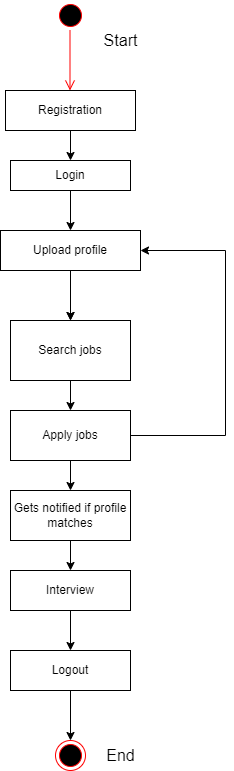

The diagram above was exported from draw.io. Its source (the exported page's mxGraphModel, read from the mxfile embedded in the PNG):
<mxGraphModel dx="868" dy="393" grid="1" gridSize="10" guides="1" tooltips="1" connect="1" arrows="1" fold="1" page="1" pageScale="1" pageWidth="850" pageHeight="1100" math="0" shadow="0">
  <root>
    <mxCell id="0" />
    <mxCell id="1" parent="0" />
    <mxCell id="mI_dYx6uttUO19nawETC-2" value="Registration" style="rounded=0;whiteSpace=wrap;html=1;" parent="1" vertex="1">
      <mxGeometry x="320" y="130" width="130" height="40" as="geometry" />
    </mxCell>
    <mxCell id="mI_dYx6uttUO19nawETC-3" value="Login" style="rounded=0;whiteSpace=wrap;html=1;" parent="1" vertex="1">
      <mxGeometry x="325" y="200" width="120" height="30" as="geometry" />
    </mxCell>
    <mxCell id="mI_dYx6uttUO19nawETC-26" value="" style="edgeStyle=orthogonalEdgeStyle;rounded=0;orthogonalLoop=1;jettySize=auto;html=1;" parent="1" source="mI_dYx6uttUO19nawETC-4" edge="1">
      <mxGeometry relative="1" as="geometry">
        <mxPoint x="385" y="360" as="targetPoint" />
      </mxGeometry>
    </mxCell>
    <mxCell id="mI_dYx6uttUO19nawETC-4" value="Upload profile" style="rounded=0;whiteSpace=wrap;html=1;" parent="1" vertex="1">
      <mxGeometry x="315" y="270" width="140" height="40" as="geometry" />
    </mxCell>
    <mxCell id="mI_dYx6uttUO19nawETC-19" value="" style="ellipse;html=1;shape=endState;fillColor=#000000;strokeColor=#ff0000;" parent="1" vertex="1">
      <mxGeometry x="370" y="780" width="30" height="30" as="geometry" />
    </mxCell>
    <mxCell id="mI_dYx6uttUO19nawETC-21" value="" style="endArrow=classic;html=1;rounded=0;exitX=0.5;exitY=1;exitDx=0;exitDy=0;entryX=0.5;entryY=0;entryDx=0;entryDy=0;" parent="1" source="mI_dYx6uttUO19nawETC-2" target="mI_dYx6uttUO19nawETC-3" edge="1">
      <mxGeometry width="50" height="50" relative="1" as="geometry">
        <mxPoint x="400" y="260" as="sourcePoint" />
        <mxPoint x="450" y="210" as="targetPoint" />
      </mxGeometry>
    </mxCell>
    <mxCell id="mI_dYx6uttUO19nawETC-23" value="" style="endArrow=classic;html=1;rounded=0;exitX=0.5;exitY=1;exitDx=0;exitDy=0;entryX=0.5;entryY=0;entryDx=0;entryDy=0;" parent="1" source="mI_dYx6uttUO19nawETC-3" target="mI_dYx6uttUO19nawETC-4" edge="1">
      <mxGeometry width="50" height="50" relative="1" as="geometry">
        <mxPoint x="400" y="260" as="sourcePoint" />
        <mxPoint x="450" y="210" as="targetPoint" />
      </mxGeometry>
    </mxCell>
    <mxCell id="mI_dYx6uttUO19nawETC-24" value="" style="endArrow=classic;html=1;rounded=0;entryX=0.5;entryY=0;entryDx=0;entryDy=0;" parent="1" edge="1">
      <mxGeometry width="50" height="50" relative="1" as="geometry">
        <mxPoint x="385" y="320" as="sourcePoint" />
        <mxPoint x="385" y="360" as="targetPoint" />
        <Array as="points" />
      </mxGeometry>
    </mxCell>
    <mxCell id="mI_dYx6uttUO19nawETC-25" style="edgeStyle=orthogonalEdgeStyle;rounded=0;orthogonalLoop=1;jettySize=auto;html=1;exitX=0.5;exitY=1;exitDx=0;exitDy=0;" parent="1" source="mI_dYx6uttUO19nawETC-4" target="mI_dYx6uttUO19nawETC-4" edge="1">
      <mxGeometry relative="1" as="geometry" />
    </mxCell>
    <mxCell id="mI_dYx6uttUO19nawETC-57" value="Start" style="text;html=1;resizable=0;autosize=1;align=center;verticalAlign=middle;points=[];fillColor=none;strokeColor=none;rounded=0;fontSize=16;" parent="1" vertex="1">
      <mxGeometry x="410" y="70" width="50" height="20" as="geometry" />
    </mxCell>
    <mxCell id="mI_dYx6uttUO19nawETC-58" value="End" style="text;html=1;resizable=0;autosize=1;align=center;verticalAlign=middle;points=[];fillColor=none;strokeColor=none;rounded=0;fontSize=16;" parent="1" vertex="1">
      <mxGeometry x="415" y="785" width="40" height="20" as="geometry" />
    </mxCell>
    <mxCell id="mI_dYx6uttUO19nawETC-59" value="" style="ellipse;html=1;shape=startState;fillColor=#000000;strokeColor=#ff0000;fontSize=16;" parent="1" vertex="1">
      <mxGeometry x="370" y="40" width="30" height="30" as="geometry" />
    </mxCell>
    <mxCell id="mI_dYx6uttUO19nawETC-66" value="" style="edgeStyle=orthogonalEdgeStyle;html=1;verticalAlign=bottom;endArrow=open;endSize=8;strokeColor=#ff0000;rounded=0;fontSize=16;" parent="1" edge="1">
      <mxGeometry relative="1" as="geometry">
        <mxPoint x="384.5" y="130" as="targetPoint" />
        <mxPoint x="384.5" y="70" as="sourcePoint" />
      </mxGeometry>
    </mxCell>
    <mxCell id="KpW03zCnXzRzNrZ8fvkE-1" value="Search jobs" style="rounded=0;whiteSpace=wrap;html=1;" vertex="1" parent="1">
      <mxGeometry x="325" y="360" width="120" height="60" as="geometry" />
    </mxCell>
    <mxCell id="KpW03zCnXzRzNrZ8fvkE-2" value="Interview" style="rounded=0;whiteSpace=wrap;html=1;" vertex="1" parent="1">
      <mxGeometry x="325" y="610" width="120" height="40" as="geometry" />
    </mxCell>
    <mxCell id="KpW03zCnXzRzNrZ8fvkE-3" value="Apply jobs" style="rounded=0;whiteSpace=wrap;html=1;" vertex="1" parent="1">
      <mxGeometry x="325" y="450" width="120" height="50" as="geometry" />
    </mxCell>
    <mxCell id="KpW03zCnXzRzNrZ8fvkE-4" value="Logout" style="rounded=0;whiteSpace=wrap;html=1;" vertex="1" parent="1">
      <mxGeometry x="325" y="690" width="120" height="40" as="geometry" />
    </mxCell>
    <mxCell id="KpW03zCnXzRzNrZ8fvkE-5" value="Gets notified if profile matches" style="rounded=0;whiteSpace=wrap;html=1;" vertex="1" parent="1">
      <mxGeometry x="325" y="530" width="120" height="50" as="geometry" />
    </mxCell>
    <mxCell id="KpW03zCnXzRzNrZ8fvkE-6" value="" style="endArrow=classic;html=1;rounded=0;exitX=0.5;exitY=1;exitDx=0;exitDy=0;entryX=0.5;entryY=0;entryDx=0;entryDy=0;" edge="1" parent="1" source="KpW03zCnXzRzNrZ8fvkE-1" target="KpW03zCnXzRzNrZ8fvkE-3">
      <mxGeometry width="50" height="50" relative="1" as="geometry">
        <mxPoint x="400" y="570" as="sourcePoint" />
        <mxPoint x="450" y="520" as="targetPoint" />
      </mxGeometry>
    </mxCell>
    <mxCell id="KpW03zCnXzRzNrZ8fvkE-7" value="" style="endArrow=classic;html=1;rounded=0;exitX=0.5;exitY=1;exitDx=0;exitDy=0;entryX=0.5;entryY=0;entryDx=0;entryDy=0;" edge="1" parent="1" source="KpW03zCnXzRzNrZ8fvkE-3" target="KpW03zCnXzRzNrZ8fvkE-5">
      <mxGeometry width="50" height="50" relative="1" as="geometry">
        <mxPoint x="400" y="570" as="sourcePoint" />
        <mxPoint x="450" y="520" as="targetPoint" />
      </mxGeometry>
    </mxCell>
    <mxCell id="KpW03zCnXzRzNrZ8fvkE-8" value="" style="endArrow=classic;html=1;rounded=0;exitX=0.5;exitY=1;exitDx=0;exitDy=0;entryX=0.5;entryY=0;entryDx=0;entryDy=0;" edge="1" parent="1" source="KpW03zCnXzRzNrZ8fvkE-5" target="KpW03zCnXzRzNrZ8fvkE-2">
      <mxGeometry width="50" height="50" relative="1" as="geometry">
        <mxPoint x="400" y="570" as="sourcePoint" />
        <mxPoint x="450" y="520" as="targetPoint" />
      </mxGeometry>
    </mxCell>
    <mxCell id="KpW03zCnXzRzNrZ8fvkE-9" value="" style="endArrow=classic;html=1;rounded=0;exitX=0.5;exitY=1;exitDx=0;exitDy=0;entryX=0.5;entryY=0;entryDx=0;entryDy=0;" edge="1" parent="1" source="KpW03zCnXzRzNrZ8fvkE-2" target="KpW03zCnXzRzNrZ8fvkE-4">
      <mxGeometry width="50" height="50" relative="1" as="geometry">
        <mxPoint x="400" y="770" as="sourcePoint" />
        <mxPoint x="450" y="720" as="targetPoint" />
      </mxGeometry>
    </mxCell>
    <mxCell id="KpW03zCnXzRzNrZ8fvkE-10" value="" style="endArrow=classic;html=1;rounded=0;exitX=0.5;exitY=1;exitDx=0;exitDy=0;" edge="1" parent="1" source="KpW03zCnXzRzNrZ8fvkE-4">
      <mxGeometry width="50" height="50" relative="1" as="geometry">
        <mxPoint x="400" y="860" as="sourcePoint" />
        <mxPoint x="385" y="780" as="targetPoint" />
      </mxGeometry>
    </mxCell>
    <mxCell id="KpW03zCnXzRzNrZ8fvkE-12" value="" style="endArrow=none;html=1;rounded=0;" edge="1" parent="1">
      <mxGeometry width="50" height="50" relative="1" as="geometry">
        <mxPoint x="540" y="475" as="sourcePoint" />
        <mxPoint x="540" y="290" as="targetPoint" />
      </mxGeometry>
    </mxCell>
    <mxCell id="KpW03zCnXzRzNrZ8fvkE-14" value="" style="endArrow=none;html=1;rounded=0;exitX=1;exitY=0.5;exitDx=0;exitDy=0;" edge="1" parent="1" source="KpW03zCnXzRzNrZ8fvkE-3">
      <mxGeometry width="50" height="50" relative="1" as="geometry">
        <mxPoint x="400" y="460" as="sourcePoint" />
        <mxPoint x="540" y="475" as="targetPoint" />
      </mxGeometry>
    </mxCell>
    <mxCell id="KpW03zCnXzRzNrZ8fvkE-15" value="" style="endArrow=classic;html=1;rounded=0;entryX=1;entryY=0.5;entryDx=0;entryDy=0;" edge="1" parent="1" target="mI_dYx6uttUO19nawETC-4">
      <mxGeometry width="50" height="50" relative="1" as="geometry">
        <mxPoint x="540" y="290" as="sourcePoint" />
        <mxPoint x="450" y="410" as="targetPoint" />
      </mxGeometry>
    </mxCell>
  </root>
</mxGraphModel>